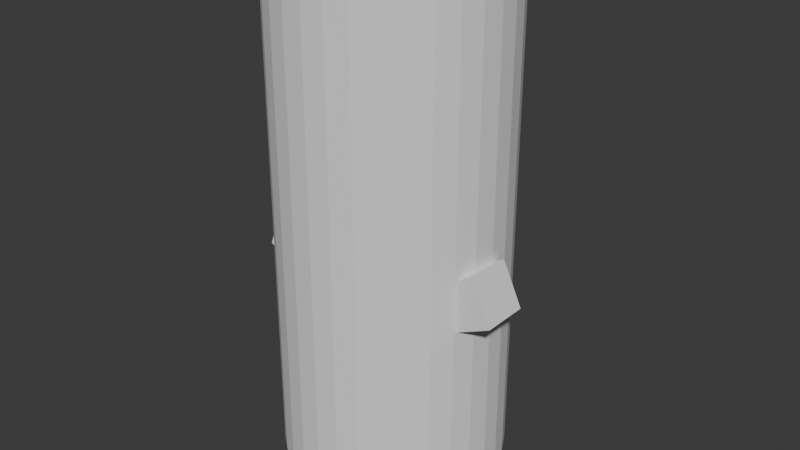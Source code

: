 # Source: char_golem.blend  (saved by Blender 4.4.30; exported with 4.5.12 LTS)
import bpy
from mathutils import Matrix  # noqa: F401  (used for matrix-valued properties, if any)

bpy.ops.wm.read_factory_settings(use_empty=True)
scene = bpy.context.scene
scene.name = 'Scene'

# ---- collections
col_golem = bpy.data.collections.new('Golem'); scene.collection.children.link(col_golem)
col_collection_3 = bpy.data.collections.new('Collection 3'); col_golem.children.link(col_collection_3)
col_collection_2 = bpy.data.collections.new('Collection 2'); scene.collection.children.link(col_collection_2)

# ---- materials (node trees are filled in below, after node groups)
mat_head = bpy.data.materials.new('Head')
mat_headflap = bpy.data.materials.new('HeadFlap')
mat_upper_body = bpy.data.materials.new('Upper Body')
mat_lowerbody = bpy.data.materials.new('LowerBody')
mat_neck = bpy.data.materials.new('Neck')
mat_upperarms = bpy.data.materials.new('UpperArms')
mat_lowerarms = bpy.data.materials.new('LowerArms')
mat_upperlegs = bpy.data.materials.new('UpperLegs')
mat_lowerlegs = bpy.data.materials.new('LowerLegs')

# ---- material node trees
mat_head.use_nodes = True; mat_head.node_tree.nodes.clear()
_N = mat_head.node_tree.nodes; _L = mat_head.node_tree.links
n0 = _N.new('ShaderNodeBsdfPrincipled'); n0.name = 'Principled BSDF'; n0.location = (10, 300)
n0.inputs[0].default_value = (0.4508, 0.2232, 0.05781, 1.0)
n1 = _N.new('ShaderNodeOutputMaterial'); n1.name = 'Material Output'; n1.location = (300, 300)
_L.new(n0.outputs[0], n1.inputs[0])
n1.is_active_output = True
mat_headflap.use_nodes = True; mat_headflap.node_tree.nodes.clear()
_N = mat_headflap.node_tree.nodes; _L = mat_headflap.node_tree.links
n0 = _N.new('ShaderNodeBsdfPrincipled'); n0.name = 'Principled BSDF'; n0.location = (10, 300)
n0.inputs[0].default_value = (0.0, 0.8001, 0.004696, 1.0)
n1 = _N.new('ShaderNodeOutputMaterial'); n1.name = 'Material Output'; n1.location = (300, 300)
_L.new(n0.outputs[0], n1.inputs[0])
n1.is_active_output = True
mat_upper_body.use_nodes = True; mat_upper_body.node_tree.nodes.clear()
_N = mat_upper_body.node_tree.nodes; _L = mat_upper_body.node_tree.links
n0 = _N.new('ShaderNodeBsdfPrincipled'); n0.name = 'Principled BSDF'; n0.location = (10, 300)
n0.inputs[0].default_value = (0.4508, 0.2232, 0.05781, 1.0)
n1 = _N.new('ShaderNodeOutputMaterial'); n1.name = 'Material Output'; n1.location = (300, 300)
_L.new(n0.outputs[0], n1.inputs[0])
n1.is_active_output = True
mat_lowerbody.use_nodes = True; mat_lowerbody.node_tree.nodes.clear()
_N = mat_lowerbody.node_tree.nodes; _L = mat_lowerbody.node_tree.links
n0 = _N.new('ShaderNodeBsdfPrincipled'); n0.name = 'Principled BSDF'; n0.location = (10, 300)
n0.inputs[0].default_value = (0.4508, 0.2232, 0.05781, 1.0)
n1 = _N.new('ShaderNodeOutputMaterial'); n1.name = 'Material Output'; n1.location = (300, 300)
_L.new(n0.outputs[0], n1.inputs[0])
n1.is_active_output = True
mat_neck.use_nodes = True; mat_neck.node_tree.nodes.clear()
_N = mat_neck.node_tree.nodes; _L = mat_neck.node_tree.links
n0 = _N.new('ShaderNodeBsdfPrincipled'); n0.name = 'Principled BSDF'; n0.location = (10, 300)
n0.inputs[0].default_value = (0.4508, 0.2232, 0.05781, 1.0)
n1 = _N.new('ShaderNodeOutputMaterial'); n1.name = 'Material Output'; n1.location = (300, 300)
_L.new(n0.outputs[0], n1.inputs[0])
n1.is_active_output = True
mat_upperarms.use_nodes = True; mat_upperarms.node_tree.nodes.clear()
_N = mat_upperarms.node_tree.nodes; _L = mat_upperarms.node_tree.links
n0 = _N.new('ShaderNodeBsdfPrincipled'); n0.name = 'Principled BSDF'; n0.location = (10, 300)
n0.inputs[0].default_value = (0.4508, 0.2232, 0.05781, 1.0)
n1 = _N.new('ShaderNodeOutputMaterial'); n1.name = 'Material Output'; n1.location = (300, 300)
_L.new(n0.outputs[0], n1.inputs[0])
n1.is_active_output = True
mat_lowerarms.use_nodes = True; mat_lowerarms.node_tree.nodes.clear()
_N = mat_lowerarms.node_tree.nodes; _L = mat_lowerarms.node_tree.links
n0 = _N.new('ShaderNodeBsdfPrincipled'); n0.name = 'Principled BSDF'; n0.location = (10, 300)
n0.inputs[0].default_value = (0.4508, 0.2232, 0.05781, 1.0)
n1 = _N.new('ShaderNodeOutputMaterial'); n1.name = 'Material Output'; n1.location = (300, 300)
_L.new(n0.outputs[0], n1.inputs[0])
n1.is_active_output = True
mat_upperlegs.use_nodes = True; mat_upperlegs.node_tree.nodes.clear()
_N = mat_upperlegs.node_tree.nodes; _L = mat_upperlegs.node_tree.links
n0 = _N.new('ShaderNodeBsdfPrincipled'); n0.name = 'Principled BSDF'; n0.location = (10, 300)
n0.inputs[0].default_value = (0.09203, 0.09203, 0.09203, 1.0)
n1 = _N.new('ShaderNodeOutputMaterial'); n1.name = 'Material Output'; n1.location = (300, 300)
_L.new(n0.outputs[0], n1.inputs[0])
n1.is_active_output = True
mat_lowerlegs.use_nodes = True; mat_lowerlegs.node_tree.nodes.clear()
_N = mat_lowerlegs.node_tree.nodes; _L = mat_lowerlegs.node_tree.links
n0 = _N.new('ShaderNodeBsdfPrincipled'); n0.name = 'Principled BSDF'; n0.location = (10, 300)
n0.inputs[0].default_value = (0.4508, 0.2232, 0.05781, 1.0)
n1 = _N.new('ShaderNodeOutputMaterial'); n1.name = 'Material Output'; n1.location = (300, 300)
_L.new(n0.outputs[0], n1.inputs[0])
n1.is_active_output = True

# ---- world
world_world = bpy.data.worlds.new('World'); scene.world = world_world
world_world.use_nodes = True; world_world.node_tree.nodes.clear()
_N = world_world.node_tree.nodes; _L = world_world.node_tree.links
n0 = _N.new('ShaderNodeOutputWorld'); n0.name = 'World Output'; n0.location = (300, 300)
n1 = _N.new('ShaderNodeBackground'); n1.name = 'Background'; n1.location = (10, 300)
n1.inputs[0].default_value = (0.05088, 0.05088, 0.05088, 1.0)
_L.new(n1.outputs[0], n0.inputs[0])
n0.is_active_output = True
world_world.color = (0.05088, 0.05088, 0.05088)
world_world.sun_shadow_jitter_overblur = 0.0

# ---- meshes
me_cube_001 = bpy.data.meshes.new('Cube.001')
me_cube_001.from_pydata([(0.2043, 0.1447, 1.411), (0.2043, 0.1447, 1.83), (0.2043, -0.274, 1.411), (0.2043, -0.274, 1.83), (-0.2145, 0.1447, 1.411), (-0.2145, 0.1447, 1.83), (-0.2145, -0.274, 1.411), (-0.2145, -0.274, 1.83), (0.2041, -0.2955, 1.82), (-0.2146, -0.2955, 1.82)], [], [(0, 1, 3, 2), (2, 3, 7, 6), (6, 7, 5, 4), (4, 5, 1, 0), (2, 6, 4, 0), (7, 3, 1, 5), (3, 7, 9, 8)])
me_cube_001.polygons.foreach_set('material_index', [0, 0, 0, 0, 0, 0, 1])
_uv = me_cube_001.uv_layers.new(name='UVMap')
_uv.uv.foreach_set('vector', [0.375, 0.0, 0.625, 0.0, 0.625, 0.25, 0.375, 0.25, 0.375, 0.25, 0.625, 0.25, 0.625, 0.5, 0.375, 0.5, 0.375, 0.5, 0.625, 0.5, 0.625, 0.75, 0.375, 0.75, 0.375, 0.75, 0.625, 0.75, 0.625, 1.0, 0.375, 1.0, 0.125, 0.5, 0.375, 0.5, 0.375, 0.75, 0.125, 0.75, 0.625, 0.5, 0.875, 0.5, 0.875, 0.75, 0.625, 0.75, 0.625, 0.25, 0.625, 0.5, 0.625, 0.5, 0.625, 0.25])
me_cube_001.materials.append(mat_head)
me_cube_001.materials.append(mat_headflap)
me_cube_001.update()
me_cube_002 = bpy.data.meshes.new('Cube.002')
me_cube_002.from_pydata([(0.1938, 0.08581, 1.158), (0.1938, 0.08581, 1.367), (0.1938, -0.1654, 1.158), (0.1938, -0.1654, 1.367), (-0.204, 0.08581, 1.158), (-0.204, 0.08581, 1.367), (-0.204, -0.1654, 1.158), (-0.204, -0.1654, 1.367)], [], [(0, 1, 3, 2), (2, 3, 7, 6), (6, 7, 5, 4), (4, 5, 1, 0), (2, 6, 4, 0), (7, 3, 1, 5)])
_uv = me_cube_002.uv_layers.new(name='UVMap')
_uv.uv.foreach_set('vector', [0.375, 0.0, 0.625, 0.0, 0.625, 0.25, 0.375, 0.25, 0.375, 0.25, 0.625, 0.25, 0.625, 0.5, 0.375, 0.5, 0.375, 0.5, 0.625, 0.5, 0.625, 0.75, 0.375, 0.75, 0.375, 0.75, 0.625, 0.75, 0.625, 1.0, 0.375, 1.0, 0.125, 0.5, 0.375, 0.5, 0.375, 0.75, 0.125, 0.75, 0.625, 0.5, 0.875, 0.5, 0.875, 0.75, 0.625, 0.75])
me_cube_002.materials.append(mat_upper_body)
me_cube_002.update()
me_cube_003 = bpy.data.meshes.new('Cube.003')
me_cube_003.from_pydata([(0.1938, 0.07863, 0.741), (0.1938, 0.07863, 1.16), (0.1938, -0.1307, 0.741), (0.1938, -0.1307, 1.16), (-0.204, 0.07863, 0.741), (-0.204, 0.07863, 1.16), (-0.204, -0.1307, 0.741), (-0.204, -0.1307, 1.16)], [], [(0, 1, 3, 2), (2, 3, 7, 6), (6, 7, 5, 4), (4, 5, 1, 0), (2, 6, 4, 0), (7, 3, 1, 5)])
_uv = me_cube_003.uv_layers.new(name='UVMap')
_uv.uv.foreach_set('vector', [0.375, 0.0, 0.625, 0.0, 0.625, 0.25, 0.375, 0.25, 0.375, 0.25, 0.625, 0.25, 0.625, 0.5, 0.375, 0.5, 0.375, 0.5, 0.625, 0.5, 0.625, 0.75, 0.375, 0.75, 0.375, 0.75, 0.625, 0.75, 0.625, 1.0, 0.375, 1.0, 0.125, 0.5, 0.375, 0.5, 0.375, 0.75, 0.125, 0.75, 0.625, 0.5, 0.875, 0.5, 0.875, 0.75, 0.625, 0.75])
me_cube_003.materials.append(mat_lowerbody)
me_cube_003.update()
me_cube_004 = bpy.data.meshes.new('Cube.004')
me_cube_004.from_pydata([(0.09957, 0.05769, 1.367), (0.09957, 0.05769, 1.409), (0.09957, -0.1098, 1.367), (0.09957, -0.1098, 1.409), (-0.1098, 0.05769, 1.367), (-0.1098, 0.05769, 1.409), (-0.1098, -0.1098, 1.367), (-0.1098, -0.1098, 1.409)], [], [(0, 1, 3, 2), (2, 3, 7, 6), (6, 7, 5, 4), (4, 5, 1, 0), (2, 6, 4, 0), (7, 3, 1, 5)])
_uv = me_cube_004.uv_layers.new(name='UVMap')
_uv.uv.foreach_set('vector', [0.375, 0.0, 0.625, 0.0, 0.625, 0.25, 0.375, 0.25, 0.375, 0.25, 0.625, 0.25, 0.625, 0.5, 0.375, 0.5, 0.375, 0.5, 0.625, 0.5, 0.625, 0.75, 0.375, 0.75, 0.375, 0.75, 0.625, 0.75, 0.625, 1.0, 0.375, 1.0, 0.125, 0.5, 0.375, 0.5, 0.375, 0.75, 0.125, 0.75, 0.625, 0.5, 0.875, 0.5, 0.875, 0.75, 0.625, 0.75])
me_cube_004.materials.append(mat_neck)
me_cube_004.update()
me_cube_020 = bpy.data.meshes.new('Cube.020')
me_cube_020.from_pydata([(0.2918, 0.005129, 1.124), (0.2033, 0.005129, 1.314), (0.2918, -0.1205, 1.124), (0.2033, -0.1205, 1.314), (0.2158, 0.005129, 1.089), (0.1274, 0.005129, 1.279), (0.2158, -0.1205, 1.089), (0.1274, -0.1205, 1.279)], [], [(0, 1, 3, 2), (2, 3, 7, 6), (6, 7, 5, 4), (4, 5, 1, 0), (2, 6, 4, 0), (7, 3, 1, 5)])
_uv = me_cube_020.uv_layers.new(name='UVMap')
_uv.uv.foreach_set('vector', [0.375, 0.0, 0.625, 0.0, 0.625, 0.25, 0.375, 0.25, 0.375, 0.25, 0.625, 0.25, 0.625, 0.5, 0.375, 0.5, 0.375, 0.5, 0.625, 0.5, 0.625, 0.75, 0.375, 0.75, 0.375, 0.75, 0.625, 0.75, 0.625, 1.0, 0.375, 1.0, 0.125, 0.5, 0.375, 0.5, 0.375, 0.75, 0.125, 0.75, 0.625, 0.5, 0.875, 0.5, 0.875, 0.75, 0.625, 0.75])
me_cube_020.materials.append(mat_upperarms)
me_cube_020.update()
me_cube_021 = bpy.data.meshes.new('Cube.021')
me_cube_021.from_pydata([(0.3811, 0.005129, 0.9326), (0.2926, 0.005129, 1.122), (0.3811, -0.1205, 0.9326), (0.2926, -0.1205, 1.122), (0.3052, 0.005129, 0.8973), (0.2167, 0.005129, 1.087), (0.3052, -0.1205, 0.8973), (0.2167, -0.1205, 1.087)], [], [(0, 1, 3, 2), (2, 3, 7, 6), (6, 7, 5, 4), (4, 5, 1, 0), (2, 6, 4, 0), (7, 3, 1, 5)])
_uv = me_cube_021.uv_layers.new(name='UVMap')
_uv.uv.foreach_set('vector', [0.375, 0.0, 0.625, 0.0, 0.625, 0.25, 0.375, 0.25, 0.375, 0.25, 0.625, 0.25, 0.625, 0.5, 0.375, 0.5, 0.375, 0.5, 0.625, 0.5, 0.625, 0.75, 0.375, 0.75, 0.375, 0.75, 0.625, 0.75, 0.625, 1.0, 0.375, 1.0, 0.125, 0.5, 0.375, 0.5, 0.375, 0.75, 0.125, 0.75, 0.625, 0.5, 0.875, 0.5, 0.875, 0.75, 0.625, 0.75])
me_cube_021.materials.append(mat_lowerarms)
me_cube_021.update()
me_cube_022 = bpy.data.meshes.new('Cube.022')
me_cube_022.from_pydata([(0.4963, 0.02607, 0.801), (0.4255, 0.02607, 0.9528), (0.4963, -0.1414, 0.801), (0.4255, -0.1414, 0.9528), (0.3445, 0.02607, 0.7302), (0.2737, 0.02607, 0.882), (0.3445, -0.1414, 0.7302), (0.2737, -0.1414, 0.882)], [], [(0, 1, 3, 2), (2, 3, 7, 6), (6, 7, 5, 4), (4, 5, 1, 0), (2, 6, 4, 0), (7, 3, 1, 5)])
_uv = me_cube_022.uv_layers.new(name='UVMap')
_uv.uv.foreach_set('vector', [0.375, 0.0, 0.625, 0.0, 0.625, 0.25, 0.375, 0.25, 0.375, 0.25, 0.625, 0.25, 0.625, 0.5, 0.375, 0.5, 0.375, 0.5, 0.625, 0.5, 0.625, 0.75, 0.375, 0.75, 0.375, 0.75, 0.625, 0.75, 0.625, 1.0, 0.375, 1.0, 0.125, 0.5, 0.375, 0.5, 0.375, 0.75, 0.125, 0.75, 0.625, 0.5, 0.875, 0.5, 0.875, 0.75, 0.625, 0.75])
me_cube_022.update()
me_cube_011 = bpy.data.meshes.new('Cube.011')
me_cube_011.from_pydata([(-0.2899, 0.02607, 0.7241), (-0.2326, 0.02607, 0.8815), (-0.2899, -0.1414, 0.7241), (-0.2326, -0.1414, 0.8815), (-0.4473, 0.02607, 0.7814), (-0.39, 0.02607, 0.9388), (-0.4473, -0.1414, 0.7814), (-0.39, -0.1414, 0.9388)], [], [(0, 1, 3, 2), (2, 3, 7, 6), (6, 7, 5, 4), (4, 5, 1, 0), (2, 6, 4, 0), (7, 3, 1, 5)])
_uv = me_cube_011.uv_layers.new(name='UVMap')
_uv.uv.foreach_set('vector', [0.375, 0.0, 0.625, 0.0, 0.625, 0.25, 0.375, 0.25, 0.375, 0.25, 0.625, 0.25, 0.625, 0.5, 0.375, 0.5, 0.375, 0.5, 0.625, 0.5, 0.625, 0.75, 0.375, 0.75, 0.375, 0.75, 0.625, 0.75, 0.625, 1.0, 0.375, 1.0, 0.125, 0.5, 0.375, 0.5, 0.375, 0.75, 0.125, 0.75, 0.625, 0.5, 0.875, 0.5, 0.875, 0.75, 0.625, 0.75])
me_cube_011.update()
me_cube_012 = bpy.data.meshes.new('Cube.012')
me_cube_012.from_pydata([(-0.2782, 0.00513, 0.8986), (-0.2066, 0.00513, 1.095), (-0.2782, -0.1205, 0.8986), (-0.2066, -0.1205, 1.095), (-0.3569, 0.00513, 0.9273), (-0.2853, 0.00513, 1.124), (-0.3569, -0.1205, 0.9273), (-0.2853, -0.1205, 1.124)], [], [(0, 1, 3, 2), (2, 3, 7, 6), (6, 7, 5, 4), (4, 5, 1, 0), (2, 6, 4, 0), (7, 3, 1, 5)])
_uv = me_cube_012.uv_layers.new(name='UVMap')
_uv.uv.foreach_set('vector', [0.375, 0.0, 0.625, 0.0, 0.625, 0.25, 0.375, 0.25, 0.375, 0.25, 0.625, 0.25, 0.625, 0.5, 0.375, 0.5, 0.375, 0.5, 0.625, 0.5, 0.625, 0.75, 0.375, 0.75, 0.375, 0.75, 0.625, 0.75, 0.625, 1.0, 0.375, 1.0, 0.125, 0.5, 0.375, 0.5, 0.375, 0.75, 0.125, 0.75, 0.625, 0.5, 0.875, 0.5, 0.875, 0.75, 0.625, 0.75])
me_cube_012.materials.append(mat_lowerarms)
me_cube_012.update()
me_cube_013 = bpy.data.meshes.new('Cube.013')
me_cube_013.from_pydata([(-0.2059, 0.00513, 1.097), (-0.1343, 0.00513, 1.294), (-0.2059, -0.1205, 1.097), (-0.1343, -0.1205, 1.294), (-0.2846, 0.00513, 1.126), (-0.213, 0.00513, 1.323), (-0.2846, -0.1205, 1.126), (-0.213, -0.1205, 1.323)], [], [(0, 1, 3, 2), (2, 3, 7, 6), (6, 7, 5, 4), (4, 5, 1, 0), (2, 6, 4, 0), (7, 3, 1, 5)])
_uv = me_cube_013.uv_layers.new(name='UVMap')
_uv.uv.foreach_set('vector', [0.375, 0.0, 0.625, 0.0, 0.625, 0.25, 0.375, 0.25, 0.375, 0.25, 0.625, 0.25, 0.625, 0.5, 0.375, 0.5, 0.375, 0.5, 0.625, 0.5, 0.625, 0.75, 0.375, 0.75, 0.375, 0.75, 0.625, 0.75, 0.625, 1.0, 0.375, 1.0, 0.125, 0.5, 0.375, 0.5, 0.375, 0.75, 0.125, 0.75, 0.625, 0.5, 0.875, 0.5, 0.875, 0.75, 0.625, 0.75])
me_cube_013.materials.append(mat_upperarms)
me_cube_013.update()
me_cube_014 = bpy.data.meshes.new('Cube.014')
me_cube_014.from_pydata([(-0.005082, 0.07863, 0.5324), (0.01317, 0.07863, 0.741), (-0.005082, -0.1307, 0.5324), (0.01317, -0.1307, 0.741), (-0.2137, 0.07863, 0.5506), (-0.1954, 0.07863, 0.7592), (-0.2137, -0.1307, 0.5506), (-0.1954, -0.1307, 0.7592)], [], [(0, 1, 3, 2), (2, 3, 7, 6), (6, 7, 5, 4), (4, 5, 1, 0), (2, 6, 4, 0), (7, 3, 1, 5)])
_uv = me_cube_014.uv_layers.new(name='UVMap')
_uv.uv.foreach_set('vector', [0.375, 0.0, 0.625, 0.0, 0.625, 0.25, 0.375, 0.25, 0.375, 0.25, 0.625, 0.25, 0.625, 0.5, 0.375, 0.5, 0.375, 0.5, 0.625, 0.5, 0.625, 0.75, 0.375, 0.75, 0.375, 0.75, 0.625, 0.75, 0.625, 1.0, 0.375, 1.0, 0.125, 0.5, 0.375, 0.5, 0.375, 0.75, 0.125, 0.75, 0.625, 0.5, 0.875, 0.5, 0.875, 0.75, 0.625, 0.75])
me_cube_014.materials.append(mat_upperlegs)
me_cube_014.update()
me_cube_015 = bpy.data.meshes.new('Cube.015')
me_cube_015.from_pydata([(-0.06302, 0.05769, 0.1133), (-0.02652, 0.05769, 0.5305), (-0.06302, -0.1098, 0.1133), (-0.02652, -0.1098, 0.5305), (-0.2299, 0.05769, 0.1279), (-0.1934, 0.05769, 0.5451), (-0.2299, -0.1098, 0.1279), (-0.1934, -0.1098, 0.5451)], [], [(0, 1, 3, 2), (2, 3, 7, 6), (6, 7, 5, 4), (4, 5, 1, 0), (2, 6, 4, 0), (7, 3, 1, 5)])
_uv = me_cube_015.uv_layers.new(name='UVMap')
_uv.uv.foreach_set('vector', [0.375, 0.0, 0.625, 0.0, 0.625, 0.25, 0.375, 0.25, 0.375, 0.25, 0.625, 0.25, 0.625, 0.5, 0.375, 0.5, 0.375, 0.5, 0.625, 0.5, 0.625, 0.75, 0.375, 0.75, 0.375, 0.75, 0.625, 0.75, 0.625, 1.0, 0.375, 1.0, 0.125, 0.5, 0.375, 0.5, 0.375, 0.75, 0.125, 0.75, 0.625, 0.5, 0.875, 0.5, 0.875, 0.75, 0.625, 0.75])
me_cube_015.materials.append(mat_lowerlegs)
me_cube_015.update()
me_cube_016 = bpy.data.meshes.new('Cube.016')
me_cube_016.from_pydata([(-0.05189, 0.09606, 0.00327), (-0.04276, 0.09606, 0.1076), (-0.05189, -0.218, 0.00327), (-0.04276, -0.218, 0.1076), (-0.2605, 0.09606, 0.02152), (-0.2513, 0.09606, 0.1258), (-0.2605, -0.218, 0.02152), (-0.2513, -0.218, 0.1258)], [], [(0, 1, 3, 2), (2, 3, 7, 6), (6, 7, 5, 4), (4, 5, 1, 0), (2, 6, 4, 0), (7, 3, 1, 5)])
_uv = me_cube_016.uv_layers.new(name='UVMap')
_uv.uv.foreach_set('vector', [0.375, 0.0, 0.625, 0.0, 0.625, 0.25, 0.375, 0.25, 0.375, 0.25, 0.625, 0.25, 0.625, 0.5, 0.375, 0.5, 0.375, 0.5, 0.625, 0.5, 0.625, 0.75, 0.375, 0.75, 0.375, 0.75, 0.625, 0.75, 0.625, 1.0, 0.375, 1.0, 0.125, 0.5, 0.375, 0.5, 0.375, 0.75, 0.125, 0.75, 0.625, 0.5, 0.875, 0.5, 0.875, 0.75, 0.625, 0.75])
me_cube_016.update()
me_cube_017 = bpy.data.meshes.new('Cube.017')
me_cube_017.from_pydata([(0.2585, 0.09606, 0.02152), (0.2494, 0.09606, 0.1258), (0.2585, -0.218, 0.02152), (0.2494, -0.218, 0.1258), (0.04993, 0.09606, 0.00327), (0.0408, 0.09606, 0.1076), (0.04993, -0.218, 0.00327), (0.0408, -0.218, 0.1076)], [], [(0, 1, 3, 2), (2, 3, 7, 6), (6, 7, 5, 4), (4, 5, 1, 0), (2, 6, 4, 0), (7, 3, 1, 5)])
_uv = me_cube_017.uv_layers.new(name='UVMap')
_uv.uv.foreach_set('vector', [0.375, 0.0, 0.625, 0.0, 0.625, 0.25, 0.375, 0.25, 0.375, 0.25, 0.625, 0.25, 0.625, 0.5, 0.375, 0.5, 0.375, 0.5, 0.625, 0.5, 0.625, 0.75, 0.375, 0.75, 0.375, 0.75, 0.625, 0.75, 0.625, 1.0, 0.375, 1.0, 0.125, 0.5, 0.375, 0.5, 0.375, 0.75, 0.125, 0.75, 0.625, 0.5, 0.875, 0.5, 0.875, 0.75, 0.625, 0.75])
me_cube_017.update()
me_cube_018 = bpy.data.meshes.new('Cube.018')
me_cube_018.from_pydata([(0.2279, 0.05769, 0.1279), (0.1914, 0.05769, 0.5451), (0.2279, -0.1098, 0.1279), (0.1914, -0.1098, 0.5451), (0.06106, 0.05769, 0.1133), (0.02456, 0.05769, 0.5305), (0.06106, -0.1098, 0.1133), (0.02456, -0.1098, 0.5305)], [], [(0, 1, 3, 2), (2, 3, 7, 6), (6, 7, 5, 4), (4, 5, 1, 0), (2, 6, 4, 0), (7, 3, 1, 5)])
_uv = me_cube_018.uv_layers.new(name='UVMap')
_uv.uv.foreach_set('vector', [0.375, 0.0, 0.625, 0.0, 0.625, 0.25, 0.375, 0.25, 0.375, 0.25, 0.625, 0.25, 0.625, 0.5, 0.375, 0.5, 0.375, 0.5, 0.625, 0.5, 0.625, 0.75, 0.375, 0.75, 0.375, 0.75, 0.625, 0.75, 0.625, 1.0, 0.375, 1.0, 0.125, 0.5, 0.375, 0.5, 0.375, 0.75, 0.125, 0.75, 0.625, 0.5, 0.875, 0.5, 0.875, 0.75, 0.625, 0.75])
me_cube_018.materials.append(mat_lowerlegs)
me_cube_018.update()
me_cube_019 = bpy.data.meshes.new('Cube.019')
me_cube_019.from_pydata([(0.2117, 0.07863, 0.5506), (0.1935, 0.07863, 0.7592), (0.2117, -0.1307, 0.5506), (0.1935, -0.1307, 0.7592), (0.003123, 0.07863, 0.5324), (-0.01513, 0.07863, 0.741), (0.003123, -0.1307, 0.5324), (-0.01513, -0.1307, 0.741)], [], [(0, 1, 3, 2), (2, 3, 7, 6), (6, 7, 5, 4), (4, 5, 1, 0), (2, 6, 4, 0), (7, 3, 1, 5)])
_uv = me_cube_019.uv_layers.new(name='UVMap')
_uv.uv.foreach_set('vector', [0.375, 0.0, 0.625, 0.0, 0.625, 0.25, 0.375, 0.25, 0.375, 0.25, 0.625, 0.25, 0.625, 0.5, 0.375, 0.5, 0.375, 0.5, 0.625, 0.5, 0.625, 0.75, 0.375, 0.75, 0.375, 0.75, 0.625, 0.75, 0.625, 1.0, 0.375, 1.0, 0.125, 0.5, 0.375, 0.5, 0.375, 0.75, 0.125, 0.75, 0.625, 0.5, 0.875, 0.5, 0.875, 0.75, 0.625, 0.75])
me_cube_019.materials.append(mat_upperlegs)
me_cube_019.update()
me_cylinder = bpy.data.meshes.new('Cylinder')
me_cylinder.from_pydata([(0.0, 0.4, -0.9), (0.0, 0.4, 0.9), (0.07804, 0.3923, -0.9), (0.07804, 0.3923, 0.9), (0.1531, 0.3696, -0.9), (0.1531, 0.3696, 0.9), (0.2222, 0.3326, -0.9), (0.2222, 0.3326, 0.9), (0.2828, 0.2828, -0.9), (0.2828, 0.2828, 0.9), (0.3326, 0.2222, -0.9), (0.3326, 0.2222, 0.9), (0.3696, 0.1531, -0.9), (0.3696, 0.1531, 0.9), (0.3923, 0.07804, -0.9), (0.3923, 0.07804, 0.9), (0.4, 0.0, -0.9), (0.4, 0.0, 0.9), (0.3923, -0.07804, -0.9), (0.3923, -0.07804, 0.9), (0.3696, -0.1531, -0.9), (0.3696, -0.1531, 0.9), (0.3326, -0.2222, -0.9), (0.3326, -0.2222, 0.9), (0.2828, -0.2828, -0.9), (0.2828, -0.2828, 0.9), (0.2222, -0.3326, -0.9), (0.2222, -0.3326, 0.9), (0.1531, -0.3696, -0.9), (0.1531, -0.3696, 0.9), (0.07804, -0.3923, -0.9), (0.07804, -0.3923, 0.9), (0.0, -0.4, -0.9), (0.0, -0.4, 0.9), (-0.07804, -0.3923, -0.9), (-0.07804, -0.3923, 0.9), (-0.1531, -0.3696, -0.9), (-0.1531, -0.3696, 0.9), (-0.2222, -0.3326, -0.9), (-0.2222, -0.3326, 0.9), (-0.2828, -0.2828, -0.9), (-0.2828, -0.2828, 0.9), (-0.3326, -0.2222, -0.9), (-0.3326, -0.2222, 0.9), (-0.3696, -0.1531, -0.9), (-0.3696, -0.1531, 0.9), (-0.3923, -0.07804, -0.9), (-0.3923, -0.07804, 0.9), (-0.4, 0.0, -0.9), (-0.4, 0.0, 0.9), (-0.3923, 0.07804, -0.9), (-0.3923, 0.07804, 0.9), (-0.3696, 0.1531, -0.9), (-0.3696, 0.1531, 0.9), (-0.3326, 0.2222, -0.9), (-0.3326, 0.2222, 0.9), (-0.2828, 0.2828, -0.9), (-0.2828, 0.2828, 0.9), (-0.2222, 0.3326, -0.9), (-0.2222, 0.3326, 0.9), (-0.1531, 0.3696, -0.9), (-0.1531, 0.3696, 0.9), (-0.07804, 0.3923, -0.9), (-0.07804, 0.3923, 0.9)], [], [(0, 1, 3, 2), (2, 3, 5, 4), (4, 5, 7, 6), (6, 7, 9, 8), (8, 9, 11, 10), (10, 11, 13, 12), (12, 13, 15, 14), (14, 15, 17, 16), (16, 17, 19, 18), (18, 19, 21, 20), (20, 21, 23, 22), (22, 23, 25, 24), (24, 25, 27, 26), (26, 27, 29, 28), (28, 29, 31, 30), (30, 31, 33, 32), (32, 33, 35, 34), (34, 35, 37, 36), (36, 37, 39, 38), (38, 39, 41, 40), (40, 41, 43, 42), (42, 43, 45, 44), (44, 45, 47, 46), (46, 47, 49, 48), (48, 49, 51, 50), (50, 51, 53, 52), (52, 53, 55, 54), (54, 55, 57, 56), (56, 57, 59, 58), (58, 59, 61, 60), (3, 1, 63, 61, 59, 57, 55, 53, 51, 49, 47, 45, 43, 41, 39, 37, 35, 33, 31, 29, 27, 25, 23, 21, 19, 17, 15, 13, 11, 9, 7, 5), (60, 61, 63, 62), (62, 63, 1, 0), (0, 2, 4, 6, 8, 10, 12, 14, 16, 18, 20, 22, 24, 26, 28, 30, 32, 34, 36, 38, 40, 42, 44, 46, 48, 50, 52, 54, 56, 58, 60, 62)])
_uv = me_cylinder.uv_layers.new(name='UVMap')
_uv.uv.foreach_set('vector', [1.0, 0.5, 1.0, 1.0, 0.9688, 1.0, 0.9688, 0.5, 0.9688, 0.5, 0.9688, 1.0, 0.9375, 1.0, 0.9375, 0.5, 0.9375, 0.5, 0.9375, 1.0, 0.9062, 1.0, 0.9062, 0.5, 0.9062, 0.5, 0.9062, 1.0, 0.875, 1.0, 0.875, 0.5, 0.875, 0.5, 0.875, 1.0, 0.8438, 1.0, 0.8438, 0.5, 0.8438, 0.5, 0.8438, 1.0, 0.8125, 1.0, 0.8125, 0.5, 0.8125, 0.5, 0.8125, 1.0, 0.7812, 1.0, 0.7812, 0.5, 0.7812, 0.5, 0.7812, 1.0, 0.75, 1.0, 0.75, 0.5, 0.75, 0.5, 0.75, 1.0, 0.7188, 1.0, 0.7188, 0.5, 0.7188, 0.5, 0.7188, 1.0, 0.6875, 1.0, 0.6875, 0.5, 0.6875, 0.5, 0.6875, 1.0, 0.6562, 1.0, 0.6562, 0.5, 0.6562, 0.5, 0.6562, 1.0, 0.625, 1.0, 0.625, 0.5, 0.625, 0.5, 0.625, 1.0, 0.5938, 1.0, 0.5938, 0.5, 0.5938, 0.5, 0.5938, 1.0, 0.5625, 1.0, 0.5625, 0.5, 0.5625, 0.5, 0.5625, 1.0, 0.5312, 1.0, 0.5312, 0.5, 0.5312, 0.5, 0.5312, 1.0, 0.5, 1.0, 0.5, 0.5, 0.5, 0.5, 0.5, 1.0, 0.4688, 1.0, 0.4688, 0.5, 0.4688, 0.5, 0.4688, 1.0, 0.4375, 1.0, 0.4375, 0.5, 0.4375, 0.5, 0.4375, 1.0, 0.4062, 1.0, 0.4062, 0.5, 0.4062, 0.5, 0.4062, 1.0, 0.375, 1.0, 0.375, 0.5, 0.375, 0.5, 0.375, 1.0, 0.3438, 1.0, 0.3438, 0.5, 0.3438, 0.5, 0.3438, 1.0, 0.3125, 1.0, 0.3125, 0.5, 0.3125, 0.5, 0.3125, 1.0, 0.2812, 1.0, 0.2812, 0.5, 0.2812, 0.5, 0.2812, 1.0, 0.25, 1.0, 0.25, 0.5, 0.25, 0.5, 0.25, 1.0, 0.2188, 1.0, 0.2188, 0.5, 0.2188, 0.5, 0.2188, 1.0, 0.1875, 1.0, 0.1875, 0.5, 0.1875, 0.5, 0.1875, 1.0, 0.1562, 1.0, 0.1562, 0.5, 0.1562, 0.5, 0.1562, 1.0, 0.125, 1.0, 0.125, 0.5, 0.125, 0.5, 0.125, 1.0, 0.09375, 1.0, 0.09375, 0.5, 0.09375, 0.5, 0.09375, 1.0, 0.0625, 1.0, 0.0625, 0.5, 0.2968, 0.4854, 0.25, 0.49, 0.2032, 0.4854, 0.1582, 0.4717, 0.1167, 0.4496, 0.08029, 0.4197, 0.05045, 0.3833, 0.02827, 0.3418, 0.01461, 0.2968, 0.01, 0.25, 0.01461, 0.2032, 0.02827, 0.1582, 0.05045, 0.1167, 0.08029, 0.08029, 0.1167, 0.05045, 0.1582, 0.02827, 0.2032, 0.01461, 0.25, 0.01, 0.2968, 0.01461, 0.3418, 0.02827, 0.3833, 0.05045, 0.4197, 0.08029, 0.4496, 0.1167, 0.4717, 0.1582, 0.4854, 0.2032, 0.49, 0.25, 0.4854, 0.2968, 0.4717, 0.3418, 0.4496, 0.3833, 0.4197, 0.4197, 0.3833, 0.4496, 0.3418, 0.4717, 0.0625, 0.5, 0.0625, 1.0, 0.03125, 1.0, 0.03125, 0.5, 0.03125, 0.5, 0.03125, 1.0, 0.0, 1.0, 0.0, 0.5, 0.75, 0.49, 0.7968, 0.4854, 0.8418, 0.4717, 0.8833, 0.4496, 0.9197, 0.4197, 0.9496, 0.3833, 0.9717, 0.3418, 0.9854, 0.2968, 0.99, 0.25, 0.9854, 0.2032, 0.9717, 0.1582, 0.9496, 0.1167, 0.9197, 0.08029, 0.8833, 0.05045, 0.8418, 0.02827, 0.7968, 0.01461, 0.75, 0.01, 0.7032, 0.01461, 0.6582, 0.02827, 0.6167, 0.05045, 0.5803, 0.08029, 0.5504, 0.1167, 0.5283, 0.1582, 0.5146, 0.2032, 0.51, 0.25, 0.5146, 0.2968, 0.5283, 0.3418, 0.5504, 0.3833, 0.5803, 0.4197, 0.6167, 0.4496, 0.6582, 0.4717, 0.7032, 0.4854])
me_cylinder.update()
arm_armature_005 = bpy.data.armatures.new('Armature.005')  # bones are not reproduced

# ---- objects
ob_armature = bpy.data.objects.new('Armature', arm_armature_005)
ob_cube = bpy.data.objects.new('Cube', me_cube_001)
ob_cube_001 = bpy.data.objects.new('Cube.001', me_cube_002)
ob_cube_002 = bpy.data.objects.new('Cube.002', me_cube_003)
ob_cube_003 = bpy.data.objects.new('Cube.003', me_cube_004)
ob_cube_004 = bpy.data.objects.new('Cube.004', me_cube_020)
ob_cube_005 = bpy.data.objects.new('Cube.005', me_cube_021)
ob_cube_006 = bpy.data.objects.new('Cube.006', me_cube_022)
ob_cube_007 = bpy.data.objects.new('Cube.007', me_cube_011)
ob_cube_008 = bpy.data.objects.new('Cube.008', me_cube_012)
ob_cube_009 = bpy.data.objects.new('Cube.009', me_cube_013)
ob_cube_010 = bpy.data.objects.new('Cube.010', me_cube_014)
ob_cube_011 = bpy.data.objects.new('Cube.011', me_cube_015)
ob_cube_012 = bpy.data.objects.new('Cube.012', me_cube_016)
ob_cube_013 = bpy.data.objects.new('Cube.013', me_cube_017)
ob_cube_014 = bpy.data.objects.new('Cube.014', me_cube_018)
ob_cube_015 = bpy.data.objects.new('Cube.015', me_cube_019)
ob_cylinder_noimp = bpy.data.objects.new('Cylinder-noimp', me_cylinder)

# ---- transforms, parenting, visibility, modifiers, constraints
ob_armature.location = (0.0, 0.0, 0.0)
ob_armature.scale = (0.2631, 0.2631, 0.2631)
ob_armature.hide_select = True
ob_armature.show_in_front = True
ob_cube.location = (0.0, 0.0, 0.0)
ob_cube_001.location = (0.0, 0.0, 0.0)
ob_cube_002.location = (0.0, 0.0, 0.0)
ob_cube_003.location = (0.0, 0.0, 0.0)
ob_cube_004.location = (0.0, 0.0, 0.0)
ob_cube_005.location = (0.0, 0.0, 0.0)
ob_cube_006.location = (0.0, 0.0, 0.0)
ob_cube_007.location = (0.0, 0.0, 0.0)
ob_cube_008.location = (0.0, 0.0, 0.0)
ob_cube_009.location = (0.0, 0.0, 0.0)
ob_cube_010.location = (0.0, 0.0, 0.0)
ob_cube_010.scale = (1.0, 1.01, 1.0)
ob_cube_011.location = (0.0, 0.0, 0.0)
ob_cube_012.location = (0.0, 0.0, 0.0)
ob_cube_013.location = (0.0, 0.0, 0.0)
ob_cube_014.location = (0.0, 0.0, 0.0)
ob_cube_015.location = (0.0, 0.0, 0.0)
ob_cube_015.scale = (1.0, 1.01, 1.0)
ob_cylinder_noimp.location = (0.0, 0.0, 1.0)

# ---- collection membership
col_golem.objects.link(ob_armature)
col_collection_3.objects.link(ob_cube)
col_collection_3.objects.link(ob_cube_001)
col_collection_3.objects.link(ob_cube_002)
col_collection_3.objects.link(ob_cube_003)
col_collection_3.objects.link(ob_cube_004)
col_collection_3.objects.link(ob_cube_005)
col_collection_3.objects.link(ob_cube_006)
col_collection_3.objects.link(ob_cube_007)
col_collection_3.objects.link(ob_cube_008)
col_collection_3.objects.link(ob_cube_009)
col_collection_3.objects.link(ob_cube_010)
col_collection_3.objects.link(ob_cube_011)
col_collection_3.objects.link(ob_cube_012)
col_collection_3.objects.link(ob_cube_013)
col_collection_3.objects.link(ob_cube_014)
col_collection_3.objects.link(ob_cube_015)
col_collection_2.objects.link(ob_cylinder_noimp)

# ---- scene / render settings (as saved in the file)
scene.frame_start = 1; scene.frame_end = 250; scene.frame_set(1)
scene.render.engine = 'BLENDER_EEVEE_NEXT'
bpy.context.view_layer.update()

# ---- added for rendering (the .blend has no active camera and no usable light): camera, sun
cam_auto = bpy.data.cameras.new('AutoCamera')
cam_auto.lens = 50.0
cam_auto.sensor_width = 36.0
cam_auto.clip_end = 1000.0
ob_auto_camera = bpy.data.objects.new('AutoCamera', cam_auto)
scene.collection.objects.link(ob_auto_camera)
ob_auto_camera.location = (2.11965, -2.51417, 2.62775)
ob_auto_camera.rotation_euler = (1.09748, -7.21219e-08, 0.694738)
scene.camera = ob_auto_camera
light_auto_sun = bpy.data.lights.new('AutoSun', 'SUN')
light_auto_sun.energy = 3.0
light_auto_sun.angle = 0.0523599
ob_auto_sun = bpy.data.objects.new('AutoSun', light_auto_sun)
scene.collection.objects.link(ob_auto_sun)
ob_auto_sun.rotation_euler = (0.872665, 0.174533, 0.523599)
bpy.context.view_layer.update()
